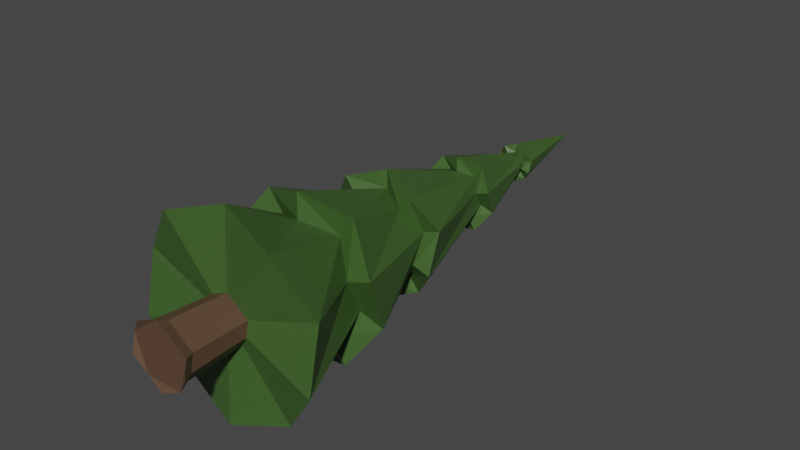 # Source: POINTYtree_Dark.blend  (saved by Blender 3.0.42; exported with 4.5.12 LTS)
import bpy
from mathutils import Matrix  # noqa: F401  (used for matrix-valued properties, if any)

bpy.ops.wm.read_factory_settings(use_empty=True)
scene = bpy.context.scene
scene.name = 'Scene'

# ---- collections
col_collection = bpy.data.collections.new('Collection'); scene.collection.children.link(col_collection)

# ---- images (referenced by path relative to the original .blend; pixels are not part of the script)
import os
ASSET_DIR = os.environ.get("B2B_ASSET_DIR", "")  # directory of the original .blend (textures are referenced by path, not embedded)
HERE = os.path.dirname(os.path.abspath(__file__))  # packed textures are extracted next to this script under _unpacked/

def load_image(name, relpath, width, height, colorspace="sRGB"):
    """Load a texture the original file referenced (path relative to the .blend, or extracted next to this script)."""
    p = next((c for c in (os.path.join(HERE, relpath), os.path.join(ASSET_DIR, relpath)) if relpath and os.path.exists(c)), "")
    if p:
        img = bpy.data.images.load(p, check_existing=True)
        img.name = name
    else:  # same state as the original file: an image datablock whose file is absent (Cycles renders it pink)
        img = bpy.data.images.new(name, width, height)
        img.source = "FILE"
        img.filepath = "//" + (relpath or name)
    img.colorspace_settings.name = colorspace
    return img
img_pointytree = load_image('POINTYTREE', '_unpacked/POINTYTREE.50cc46dd.png', 2048, 2048, 'sRGB')

# ---- materials (node trees are filled in below, after node groups)
mat_material = bpy.data.materials.new('Material')
mat_material.use_transparent_shadow = False

# ---- material node trees
mat_material.use_nodes = True; mat_material.node_tree.nodes.clear()
_N = mat_material.node_tree.nodes; _L = mat_material.node_tree.links
n0 = _N.new('ShaderNodeBsdfPrincipled'); n0.name = 'Principled BSDF'; n0.location = (10, 300)
n0.distribution = 'GGX'
n0.subsurface_method = 'BURLEY'
n0.inputs[3].default_value = 1.45
n0.inputs[27].default_value = (0.0, 0.0, 0.0, 1.0)
n0.inputs[28].default_value = 1.0
n1 = _N.new('ShaderNodeOutputMaterial'); n1.name = 'Material Output'; n1.location = (300, 300)
n2 = _N.new('ShaderNodeTexImage'); n2.name = 'Image Texture'; n2.location = (-280, 275)
n2.image = img_pointytree
_L.new(n0.outputs[0], n1.inputs[0])
_L.new(n2.outputs[0], n0.inputs[0])
n1.is_active_output = True

# ---- world
world_world = bpy.data.worlds.new('World'); scene.world = world_world
world_world.use_nodes = True; world_world.node_tree.nodes.clear()
_N = world_world.node_tree.nodes; _L = world_world.node_tree.links
n0 = _N.new('ShaderNodeOutputWorld'); n0.name = 'World Output'; n0.location = (300, 300)
n1 = _N.new('ShaderNodeBackground'); n1.name = 'Background'; n1.location = (10, 300)
n1.inputs[0].default_value = (0.05088, 0.05088, 0.05088, 1.0)
_L.new(n1.outputs[0], n0.inputs[0])
n0.is_active_output = True
world_world.color = (0.05088, 0.05088, 0.05088)
world_world.use_sun_shadow = False
world_world.sun_shadow_jitter_overblur = 0.0

# ---- meshes
me_cylinder_001 = bpy.data.meshes.new('Cylinder.001')
me_cylinder_001.from_pydata([(6.541e-09, 1.142, -1.855), (-1.326e-08, 10.51, -0.001377), (1.091, 1.383, -1.501), (0.0008092, 10.51, -0.001114), (1.764, 1.142, -0.5733), (0.001309, 10.51, -0.0004258), (1.764, 1.383, 0.5733), (0.001309, 10.51, 0.0004251), (1.091, 1.142, 1.501), (0.0008092, 10.51, 0.001114), (-1.557e-07, 1.383, 1.855), (-1.338e-08, 10.51, 0.001376), (-1.091, 1.142, 1.501), (-0.0008093, 10.51, 0.001114), (-1.764, 1.383, 0.5733), (-0.001309, 10.51, 0.0004251), (-1.764, 1.142, -0.5733), (-0.001309, 10.51, -0.0004258), (-1.091, 1.383, -1.501), (-0.0008093, 10.51, -0.001114), (-9.289e-09, 8.634, -0.373), (0.2192, 8.728, -0.3018), (0.3547, 8.634, -0.1153), (0.3547, 8.728, 0.1153), (0.2192, 8.634, 0.3018), (-4.19e-08, 8.728, 0.373), (-0.2192, 8.634, 0.3018), (-0.3547, 8.728, 0.1153), (-0.3547, 8.634, -0.1153), (-0.2192, 8.728, -0.3018), (0.4296, 6.825, -0.5913), (0.6952, 6.989, -0.2259), (0.6952, 6.825, 0.2259), (0.4296, 6.989, 0.5913), (-6.937e-08, 6.825, 0.7309), (-0.4296, 6.989, 0.5913), (-0.6952, 6.825, 0.2259), (-0.6952, 6.989, -0.2259), (-0.4296, 6.825, -0.5913), (-5.466e-09, 6.989, -0.7309), (0.6852, 4.899, -0.943), (1.109, 4.628, -0.3602), (1.109, 4.899, 0.3602), (0.6852, 4.628, 0.943), (-1.027e-07, 4.899, 1.166), (-0.6852, 4.628, 0.943), (-1.109, 4.899, 0.3602), (-1.109, 4.628, -0.3602), (-0.6852, 4.899, -0.943), (-8.239e-10, 4.628, -1.166), (0.8981, 2.796, -1.236), (1.453, 3.077, -0.4722), (1.453, 2.796, 0.4722), (0.8981, 3.077, 1.236), (-1.305e-07, 2.796, 1.528), (-0.8981, 3.077, 1.236), (-1.453, 2.796, 0.4722), (-1.453, 3.077, -0.4722), (-0.8981, 2.796, -1.236), (3.046e-09, 3.077, -1.528), (0.6141, 2.794, -0.8452), (0.9936, 3.074, -0.3228), (0.9936, 2.794, 0.3228), (0.614, 3.074, 0.8452), (-1.042e-07, 2.794, 1.045), (-0.6141, 3.074, 0.8452), (-0.9936, 2.794, 0.3228), (-0.9936, 3.074, -0.3228), (-0.6141, 2.794, -0.8452), (-1.291e-08, 3.074, -1.045), (-7.605e-09, 4.627, -0.8223), (0.4833, 4.898, -0.6653), (0.7821, 4.627, -0.2541), (0.7821, 4.898, 0.2541), (0.4833, 4.627, 0.6653), (-7.949e-08, 4.898, 0.8223), (-0.4833, 4.627, 0.6653), (-0.7821, 4.898, 0.2541), (-0.7821, 4.627, -0.2541), (-0.4833, 4.898, -0.6653), (-1.229e-08, 6.989, -0.4597), (0.2702, 6.825, -0.3719), (0.4372, 6.989, -0.1421), (0.4372, 6.825, 0.1421), (0.2702, 6.989, 0.3719), (-5.247e-08, 6.825, 0.4597), (-0.2702, 6.989, 0.3719), (-0.4372, 6.825, 0.1421), (-0.4372, 6.989, -0.1421), (-0.2702, 6.825, -0.3719), (-1.18e-08, 8.618, -0.2064), (0.1213, 8.712, -0.167), (0.1963, 8.618, -0.06378), (0.1963, 8.712, 0.06378), (0.1213, 8.618, 0.167), (-2.985e-08, 8.712, 0.2064), (-0.1213, 8.618, 0.167), (-0.1963, 8.712, 0.06378), (-0.1963, 8.618, -0.06378), (-0.1213, 8.712, -0.167), (-8.672e-08, 1.234, -0.4396), (0.2584, 1.291, -0.3556), (0.4181, 1.234, -0.1358), (0.4181, 1.291, 0.1358), (0.2584, 1.234, 0.3556), (-1.252e-07, 1.291, 0.4396), (-0.2584, 1.234, 0.3556), (-0.4181, 1.291, 0.1358), (-0.4181, 1.234, -0.1358), (-0.2584, 1.291, -0.3556), (-1.404e-07, 0.142, -0.4979), (0.2926, 0.2066, -0.4028), (0.4735, 0.142, -0.1539), (0.4735, 0.2066, 0.1539), (0.2926, 0.142, 0.4028), (-1.839e-07, 0.2066, 0.4979), (-0.2926, 0.142, 0.4028), (-0.4735, 0.2066, 0.1539), (-0.4735, 0.142, -0.1539), (-0.2926, 0.2066, -0.4028), (-1.205e-07, -0.05796, -0.5905), (0.3471, 0.01861, -0.4777), (0.5616, -0.05796, -0.1825), (0.5616, 0.01861, 0.1825), (0.3471, -0.05796, 0.4777), (-1.721e-07, 0.01861, 0.5905), (-0.3471, -0.05796, 0.4777), (-0.5616, 0.01861, 0.1825), (-0.5616, -0.05796, -0.1825), (-0.3471, 0.01861, -0.4777)], [], [(20, 1, 3, 21), (21, 3, 5, 22), (22, 5, 7, 23), (23, 7, 9, 24), (24, 9, 11, 25), (25, 11, 13, 26), (26, 13, 15, 27), (27, 15, 17, 28), (3, 1, 19, 17, 15, 13, 11, 9, 7, 5), (28, 17, 19, 29), (29, 19, 1, 20), (8, 10, 105, 104), (99, 29, 20, 90), (98, 28, 29, 99), (97, 27, 28, 98), (96, 26, 27, 97), (95, 25, 26, 96), (94, 24, 25, 95), (93, 23, 24, 94), (92, 22, 23, 93), (91, 21, 22, 92), (90, 20, 21, 91), (80, 39, 30, 81), (81, 30, 31, 82), (82, 31, 32, 83), (83, 32, 33, 84), (84, 33, 34, 85), (85, 34, 35, 86), (86, 35, 36, 87), (87, 36, 37, 88), (88, 37, 38, 89), (89, 38, 39, 80), (79, 48, 49, 70), (78, 47, 48, 79), (77, 46, 47, 78), (76, 45, 46, 77), (75, 44, 45, 76), (74, 43, 44, 75), (73, 42, 43, 74), (72, 41, 42, 73), (71, 40, 41, 72), (70, 49, 40, 71), (69, 59, 50, 60), (60, 50, 51, 61), (61, 51, 52, 62), (62, 52, 53, 63), (63, 53, 54, 64), (64, 54, 55, 65), (65, 55, 56, 66), (66, 56, 57, 67), (67, 57, 58, 68), (68, 58, 59, 69), (18, 68, 69, 0), (16, 67, 68, 18), (14, 66, 67, 16), (12, 65, 66, 14), (10, 64, 65, 12), (8, 63, 64, 10), (6, 62, 63, 8), (4, 61, 62, 6), (2, 60, 61, 4), (0, 69, 60, 2), (59, 70, 71, 50), (50, 71, 72, 51), (51, 72, 73, 52), (52, 73, 74, 53), (53, 74, 75, 54), (54, 75, 76, 55), (55, 76, 77, 56), (56, 77, 78, 57), (57, 78, 79, 58), (58, 79, 70, 59), (48, 89, 80, 49), (47, 88, 89, 48), (46, 87, 88, 47), (45, 86, 87, 46), (44, 85, 86, 45), (43, 84, 85, 44), (42, 83, 84, 43), (41, 82, 83, 42), (40, 81, 82, 41), (49, 80, 81, 40), (39, 90, 91, 30), (30, 91, 92, 31), (31, 92, 93, 32), (32, 93, 94, 33), (33, 94, 95, 34), (34, 95, 96, 35), (35, 96, 97, 36), (36, 97, 98, 37), (37, 98, 99, 38), (38, 99, 90, 39), (108, 109, 119, 118), (6, 8, 104, 103), (0, 2, 101, 100), (4, 6, 103, 102), (2, 4, 102, 101), (18, 0, 100, 109), (16, 18, 109, 108), (14, 16, 108, 107), (12, 14, 107, 106), (10, 12, 106, 105), (112, 113, 123, 122), (105, 106, 116, 115), (102, 103, 113, 112), (109, 100, 110, 119), (106, 107, 117, 116), (103, 104, 114, 113), (100, 101, 111, 110), (107, 108, 118, 117), (104, 105, 115, 114), (101, 102, 112, 111), (120, 121, 122, 123, 124, 125, 126, 127, 128, 129), (119, 110, 120, 129), (116, 117, 127, 126), (113, 114, 124, 123), (110, 111, 121, 120), (117, 118, 128, 127), (114, 115, 125, 124), (111, 112, 122, 121), (118, 119, 129, 128), (115, 116, 126, 125)])
_uv = me_cylinder_001.uv_layers.new(name='UVMap')
_uv.uv.foreach_set('vector', [0.6345, 0.6929, 0.6524, 0.8397, 0.6524, 0.8397, 0.6188, 0.7035, 0.9391, 0.9325, 0.9719, 0.7965, 0.9719, 0.7965, 0.9536, 0.9433, 0.9536, 0.9433, 0.9719, 0.7965, 0.972, 0.7965, 0.972, 0.9373, 0.421, 0.8577, 0.4658, 0.7251, 0.4659, 0.7251, 0.4346, 0.8697, 0.4346, 0.8697, 0.4659, 0.7251, 0.466, 0.7251, 0.4534, 0.8654, 0.4534, 0.8654, 0.466, 0.7251, 0.466, 0.7251, 0.466, 0.8713, 0.9234, 0.01187, 0.9234, 0.1573, 0.9234, 0.1573, 0.9087, 0.01802, 0.9087, 0.01802, 0.9234, 0.1573, 0.9233, 0.1573, 0.8902, 0.01443, 0.194, 0.4989, 0.194, 0.499, 0.1939, 0.4989, 0.1939, 0.4989, 0.1939, 0.4988, 0.1939, 0.4988, 0.194, 0.4988, 0.194, 0.4988, 0.1941, 0.4988, 0.1941, 0.4989, 0.8902, 0.01443, 0.9233, 0.1573, 0.9233, 0.1574, 0.8786, 0.02712, 0.6525, 0.6993, 0.6525, 0.8397, 0.6524, 0.8397, 0.6345, 0.6929, 0.01187, 0.1132, 0.06217, 0.03923, 0.1281, 0.1273, 0.1162, 0.1449, 0.9058, 0.2254, 0.9056, 0.2382, 0.8883, 0.2328, 0.8961, 0.2227, 0.9149, 0.2232, 0.9223, 0.2337, 0.9056, 0.2382, 0.9058, 0.2254, 0.9213, 0.2148, 0.9335, 0.2191, 0.9223, 0.2337, 0.9149, 0.2232, 0.9211, 0.2055, 0.9335, 0.2018, 0.9335, 0.2191, 0.9213, 0.2148, 0.9159, 0.1968, 0.9238, 0.1865, 0.9335, 0.2018, 0.9211, 0.2055, 0.9062, 0.1941, 0.9065, 0.1811, 0.9238, 0.1865, 0.9159, 0.1968, 0.8971, 0.1963, 0.8898, 0.1856, 0.9065, 0.1811, 0.9062, 0.1941, 0.8907, 0.2047, 0.8786, 0.2003, 0.8898, 0.1856, 0.8971, 0.1963, 0.8909, 0.214, 0.8786, 0.2175, 0.8786, 0.2003, 0.8907, 0.2047, 0.8961, 0.2227, 0.8883, 0.2328, 0.8786, 0.2175, 0.8909, 0.214, 0.0658, 0.8832, 0.0658, 0.9041, 0.03247, 0.8945, 0.04484, 0.8776, 0.04484, 0.8776, 0.03247, 0.8945, 0.01187, 0.8651, 0.03188, 0.8586, 0.03188, 0.8586, 0.01187, 0.8651, 0.01187, 0.8314, 0.03188, 0.8379, 0.03188, 0.8379, 0.01187, 0.8314, 0.03247, 0.802, 0.04484, 0.8189, 0.04484, 0.8189, 0.03247, 0.802, 0.0658, 0.7924, 0.0658, 0.8134, 0.0658, 0.8134, 0.0658, 0.7924, 0.09913, 0.802, 0.08676, 0.8189, 0.08676, 0.8189, 0.09913, 0.802, 0.1197, 0.8314, 0.09972, 0.8379, 0.09972, 0.8379, 0.1197, 0.8314, 0.1197, 0.8651, 0.09972, 0.8586, 0.09972, 0.8586, 0.1197, 0.8651, 0.09913, 0.8945, 0.08676, 0.8776, 0.08676, 0.8776, 0.09913, 0.8945, 0.0658, 0.9041, 0.0658, 0.8832, 0.4417, 0.6293, 0.4672, 0.6369, 0.4366, 0.6843, 0.4205, 0.6633, 0.4421, 0.5916, 0.4672, 0.5827, 0.4672, 0.6369, 0.4417, 0.6293, 0.4171, 0.5588, 0.4322, 0.5369, 0.4672, 0.5827, 0.4421, 0.5916, 0.3806, 0.5492, 0.38, 0.5226, 0.4322, 0.5369, 0.4171, 0.5588, 0.3422, 0.5607, 0.3261, 0.5396, 0.38, 0.5226, 0.3806, 0.5492, 0.321, 0.5947, 0.2955, 0.5871, 0.3261, 0.5396, 0.3422, 0.5607, 0.3206, 0.6324, 0.2955, 0.6413, 0.2955, 0.5871, 0.321, 0.5947, 0.3456, 0.6652, 0.3305, 0.6871, 0.2955, 0.6413, 0.3206, 0.6324, 0.3821, 0.6748, 0.3827, 0.7014, 0.3305, 0.6871, 0.3456, 0.6652, 0.4205, 0.6633, 0.4366, 0.6843, 0.3827, 0.7014, 0.3821, 0.6748, 0.4217, 0.04918, 0.4217, 0.01187, 0.4914, 0.03236, 0.4693, 0.06255, 0.4693, 0.06255, 0.4914, 0.03236, 0.5344, 0.09342, 0.4988, 0.1049, 0.4988, 0.1049, 0.5344, 0.09342, 0.5344, 0.1643, 0.4988, 0.1528, 0.4988, 0.1528, 0.5344, 0.1643, 0.4914, 0.2254, 0.4693, 0.1951, 0.4693, 0.1951, 0.4914, 0.2254, 0.4217, 0.2459, 0.4217, 0.2085, 0.4217, 0.2085, 0.4217, 0.2459, 0.352, 0.2254, 0.374, 0.1951, 0.374, 0.1951, 0.352, 0.2254, 0.3089, 0.1643, 0.3446, 0.1528, 0.3446, 0.1528, 0.3089, 0.1643, 0.3089, 0.09342, 0.3446, 0.1049, 0.3446, 0.1049, 0.3089, 0.09342, 0.352, 0.03236, 0.374, 0.06255, 0.374, 0.06255, 0.352, 0.03236, 0.4217, 0.01187, 0.4217, 0.04918, 0.7333, 0.4824, 0.8364, 0.5529, 0.8377, 0.6037, 0.6833, 0.5559, 0.4672, 0.3331, 0.3089, 0.3699, 0.3157, 0.3319, 0.4253, 0.2696, 0.4589, 0.4224, 0.3346, 0.418, 0.3089, 0.3699, 0.4672, 0.3331, 0.4672, 0.4989, 0.3089, 0.4632, 0.3346, 0.418, 0.4589, 0.4224, 0.1606, 0.3875, 0.03726, 0.3978, 0.01187, 0.3568, 0.1701, 0.3212, 0.1701, 0.4779, 0.01187, 0.445, 0.03726, 0.3978, 0.1606, 0.3875, 0.1307, 0.5501, 0.02044, 0.4893, 0.01187, 0.445, 0.1701, 0.4779, 0.8378, 0.7423, 0.6831, 0.7892, 0.6828, 0.7356, 0.7861, 0.6676, 0.8378, 0.8246, 0.7119, 0.824, 0.6831, 0.7892, 0.8378, 0.7423, 0.6833, 0.5559, 0.8377, 0.6037, 0.8079, 0.6438, 0.6828, 0.6438, 0.7526, 0.2839, 0.753, 0.4149, 0.7157, 0.4385, 0.6836, 0.2696, 0.7187, 0.1808, 0.7493, 0.01187, 0.7847, 0.0355, 0.7808, 0.1664, 0.7808, 0.1664, 0.7847, 0.0355, 0.8226, 0.01187, 0.8549, 0.1808, 0.6599, 0.4586, 0.4909, 0.428, 0.5146, 0.3926, 0.6455, 0.3965, 0.6455, 0.3965, 0.5146, 0.3926, 0.4909, 0.3548, 0.6599, 0.3225, 0.6599, 0.3225, 0.4909, 0.3548, 0.502, 0.3243, 0.6221, 0.2696, 0.5325, 0.4824, 0.6508, 0.5409, 0.659, 0.5766, 0.4909, 0.5403, 0.4909, 0.5403, 0.659, 0.5766, 0.635, 0.6127, 0.5031, 0.6157, 0.5031, 0.6157, 0.635, 0.6127, 0.659, 0.6459, 0.4909, 0.6691, 0.8229, 0.2696, 0.7906, 0.4385, 0.753, 0.4149, 0.7526, 0.2839, 0.595, 0.7067, 0.595, 0.8658, 0.5763, 0.8801, 0.5377, 0.6929, 0.5919, 0.027, 0.6543, 0.2072, 0.6368, 0.2038, 0.5582, 0.06742, 0.6501, 0.03257, 0.673, 0.1901, 0.6543, 0.2072, 0.5919, 0.027, 0.695, 0.01187, 0.695, 0.2013, 0.673, 0.1901, 0.6501, 0.03257, 0.1107, 0.7486, 0.1288, 0.5906, 0.149, 0.579, 0.149, 0.7687, 0.05137, 0.7557, 0.1105, 0.5739, 0.1288, 0.5906, 0.1107, 0.7486, 0.01187, 0.7165, 0.08989, 0.578, 0.1105, 0.5739, 0.05137, 0.7557, 0.3392, 0.9125, 0.3771, 0.7251, 0.3973, 0.7396, 0.3973, 0.8986, 0.2955, 0.8781, 0.3572, 0.7315, 0.3771, 0.7251, 0.3392, 0.9125, 0.5377, 0.6929, 0.5763, 0.8801, 0.554, 0.8743, 0.4909, 0.7282, 0.2057, 0.7574, 0.2057, 0.8902, 0.1964, 0.898, 0.1727, 0.7483, 0.9118, 0.2696, 0.8906, 0.4193, 0.8816, 0.4115, 0.8822, 0.2787, 0.8822, 0.2787, 0.8816, 0.4115, 0.8722, 0.4193, 0.8467, 0.2696, 0.2804, 0.3212, 0.2804, 0.4724, 0.2704, 0.4659, 0.2524, 0.3344, 0.2524, 0.3344, 0.2704, 0.4659, 0.2622, 0.475, 0.2159, 0.3304, 0.2159, 0.3304, 0.2622, 0.475, 0.2538, 0.4714, 0.1939, 0.3539, 0.1727, 0.6944, 0.2324, 0.5769, 0.242, 0.5739, 0.1979, 0.7189, 0.1979, 0.7189, 0.242, 0.5739, 0.25, 0.5826, 0.2349, 0.7143, 0.2349, 0.7143, 0.25, 0.5826, 0.2593, 0.5755, 0.2593, 0.7246, 0.2393, 0.7483, 0.2152, 0.898, 0.2057, 0.8902, 0.2057, 0.7574, 0.9191, 0.6747, 0.9357, 0.6676, 0.9311, 0.7476, 0.9124, 0.7557, 0.01187, 0.2005, 0.01187, 0.1132, 0.1162, 0.1449, 0.1162, 0.1655, 0.2349, 0.2701, 0.1497, 0.2975, 0.1488, 0.1885, 0.169, 0.182, 0.06597, 0.2728, 0.01187, 0.2005, 0.1162, 0.1655, 0.129, 0.1827, 0.1497, 0.2975, 0.06597, 0.2728, 0.129, 0.1827, 0.1488, 0.1885, 0.2852, 0.1961, 0.2349, 0.2701, 0.169, 0.182, 0.1809, 0.1645, 0.2852, 0.1088, 0.2852, 0.1961, 0.1809, 0.1645, 0.1809, 0.1438, 0.2311, 0.03651, 0.2852, 0.1088, 0.1809, 0.1438, 0.1681, 0.1267, 0.1474, 0.01187, 0.2311, 0.03651, 0.1681, 0.1267, 0.1483, 0.1208, 0.06217, 0.03923, 0.1474, 0.01187, 0.1483, 0.1208, 0.1281, 0.1273, 0.9627, 0.2865, 0.9393, 0.2934, 0.9355, 0.2778, 0.9633, 0.2696, 0.8924, 0.5877, 0.8765, 0.5881, 0.8684, 0.5064, 0.8864, 0.5059, 0.967, 0.369, 0.9463, 0.3751, 0.9393, 0.2934, 0.9627, 0.2865, 0.908, 0.902, 0.8879, 0.8959, 0.8883, 0.8134, 0.9112, 0.8203, 0.8805, 0.6677, 0.8987, 0.669, 0.8892, 0.7493, 0.8686, 0.7478, 0.9316, 0.5881, 0.9131, 0.5818, 0.9098, 0.4993, 0.9307, 0.5064, 0.8879, 0.8959, 0.8679, 0.902, 0.8658, 0.8203, 0.8883, 0.8134, 0.8987, 0.669, 0.9191, 0.6747, 0.9124, 0.7557, 0.8892, 0.7493, 0.9131, 0.5818, 0.8924, 0.5877, 0.8864, 0.5059, 0.9098, 0.4993, 0.9855, 0.3751, 0.967, 0.369, 0.9627, 0.2865, 0.9837, 0.2934, 0.7538, 0.9305, 0.7266, 0.9392, 0.7, 0.9314, 0.6828, 0.9084, 0.6828, 0.8806, 0.6988, 0.857, 0.7259, 0.8483, 0.7525, 0.8562, 0.7698, 0.8792, 0.7698, 0.907, 0.9112, 0.8203, 0.8883, 0.8134, 0.8883, 0.7965, 0.9154, 0.8047, 0.8686, 0.7478, 0.8892, 0.7493, 0.8859, 0.7651, 0.8615, 0.7634, 0.9307, 0.5064, 0.9098, 0.4993, 0.9105, 0.4824, 0.9353, 0.4908, 0.8883, 0.8134, 0.8658, 0.8203, 0.8615, 0.8047, 0.8883, 0.7965, 0.8892, 0.7493, 0.9124, 0.7557, 0.9135, 0.7727, 0.8859, 0.7651, 0.9098, 0.4993, 0.8864, 0.5059, 0.8827, 0.4902, 0.9105, 0.4824, 0.9837, 0.2934, 0.9627, 0.2865, 0.9633, 0.2696, 0.9881, 0.2778, 0.9124, 0.7557, 0.9311, 0.7476, 0.9357, 0.7632, 0.9135, 0.7727, 0.8864, 0.5059, 0.8684, 0.5064, 0.8614, 0.4908, 0.8827, 0.4902])
me_cylinder_001.materials.append(mat_material)
me_cylinder_001.use_remesh_fix_poles = True
me_cylinder_001.use_remesh_preserve_attributes = False
me_cylinder_001.update()

# ---- objects
ob_cylinder = bpy.data.objects.new('Cylinder', me_cylinder_001)

# ---- transforms, parenting, visibility, modifiers, constraints
ob_cylinder.location = (0.0, 0.0, 0.0)

# ---- collection membership
col_collection.objects.link(ob_cylinder)

# ---- scene / render settings (as saved in the file)
scene.frame_start = 1; scene.frame_end = 250; scene.frame_set(212)
scene.render.engine = 'BLENDER_EEVEE_NEXT'
scene.cycles.use_denoising = False
scene.cycles.samples = 128
scene.cycles.sampling_pattern = 'TABULATED_SOBOL'
scene.cycles.use_adaptive_sampling = False
scene.cycles.use_light_tree = False
scene.view_settings.view_transform = 'Filmic'
bpy.context.view_layer.update()

# ---- added for rendering (the .blend has no active camera and no usable light): camera, sun
cam_auto = bpy.data.cameras.new('AutoCamera')
cam_auto.lens = 50.0
cam_auto.sensor_width = 36.0
cam_auto.clip_end = 1000.0
ob_auto_camera = bpy.data.objects.new('AutoCamera', cam_auto)
scene.collection.objects.link(ob_auto_camera)
ob_auto_camera.location = (10.8673, -7.81344, 8.69384)
ob_auto_camera.rotation_euler = (1.09748, -7.21219e-08, 0.694738)
scene.camera = ob_auto_camera
light_auto_sun = bpy.data.lights.new('AutoSun', 'SUN')
light_auto_sun.energy = 3.0
light_auto_sun.angle = 0.0523599
ob_auto_sun = bpy.data.objects.new('AutoSun', light_auto_sun)
scene.collection.objects.link(ob_auto_sun)
ob_auto_sun.rotation_euler = (0.872665, 0.174533, 0.523599)
bpy.context.view_layer.update()
